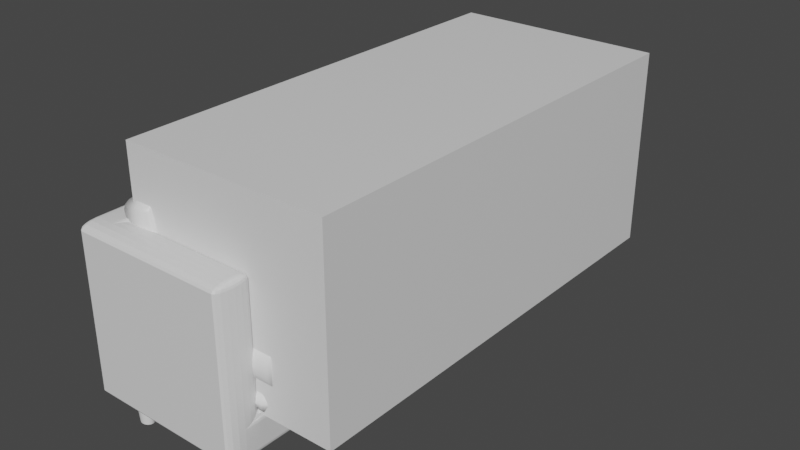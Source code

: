 # Source: sofa.blend  (saved by Blender 2.81.16; exported with 4.5.12 LTS)
import bpy
from mathutils import Matrix  # noqa: F401  (used for matrix-valued properties, if any)

bpy.ops.wm.read_factory_settings(use_empty=True)
scene = bpy.context.scene
scene.name = 'Scene'

# ---- collections
col_collection = bpy.data.collections.new('Collection'); scene.collection.children.link(col_collection)

# ---- materials (node trees are filled in below, after node groups)
mat_material = bpy.data.materials.new('Material')
mat_material.alpha_threshold = 0.0
mat_material.use_transparent_shadow = False
mat_material.line_color = (0.0, 0.0, 0.0, 1.0)
mat_material_001 = bpy.data.materials.new('Material.001')
mat_material_001.alpha_threshold = 0.0
mat_material_001.use_transparent_shadow = False
mat_material_001.line_color = (0.0, 0.0, 0.0, 1.0)
mat_material_002 = bpy.data.materials.new('Material.002')
mat_material_002.alpha_threshold = 0.0
mat_material_002.use_transparent_shadow = False
mat_material_002.line_color = (0.0, 0.0, 0.0, 1.0)
mat_material_003 = bpy.data.materials.new('Material.003')
mat_material_003.alpha_threshold = 0.0
mat_material_003.use_transparent_shadow = False
mat_material_003.line_color = (0.0, 0.0, 0.0, 1.0)
mat_material_004 = bpy.data.materials.new('Material.004')
mat_material_004.alpha_threshold = 0.0
mat_material_004.use_transparent_shadow = False
mat_material_004.line_color = (0.0, 0.0, 0.0, 1.0)

# ---- material node trees
mat_material.use_nodes = True; mat_material.node_tree.nodes.clear()
_N = mat_material.node_tree.nodes; _L = mat_material.node_tree.links
n0 = _N.new('ShaderNodeOutputMaterial'); n0.name = 'Material Output'; n0.location = (300, 300)
n1 = _N.new('ShaderNodeBsdfPrincipled'); n1.name = 'Principled BSDF'; n1.location = (10, 300)
n1.distribution = 'GGX'
n1.subsurface_method = 'BURLEY'
n1.inputs[2].default_value = 0.4
n1.inputs[3].default_value = 1.45
n1.inputs[27].default_value = (0.0, 0.0, 0.0, 1.0)
n1.inputs[28].default_value = 1.0
_L.new(n1.outputs[0], n0.inputs[0])
n0.is_active_output = True
mat_material_001.use_nodes = True; mat_material_001.node_tree.nodes.clear()
_N = mat_material_001.node_tree.nodes; _L = mat_material_001.node_tree.links
n0 = _N.new('ShaderNodeOutputMaterial'); n0.name = 'Material Output'; n0.location = (300, 300)
n1 = _N.new('ShaderNodeBsdfPrincipled'); n1.name = 'Principled BSDF'; n1.location = (10, 300)
n1.distribution = 'GGX'
n1.subsurface_method = 'BURLEY'
n1.inputs[2].default_value = 0.4
n1.inputs[3].default_value = 1.45
n1.inputs[27].default_value = (0.0, 0.0, 0.0, 1.0)
n1.inputs[28].default_value = 1.0
_L.new(n1.outputs[0], n0.inputs[0])
n0.is_active_output = True
mat_material_002.use_nodes = True; mat_material_002.node_tree.nodes.clear()
_N = mat_material_002.node_tree.nodes; _L = mat_material_002.node_tree.links
n0 = _N.new('ShaderNodeOutputMaterial'); n0.name = 'Material Output'; n0.location = (300, 300)
n1 = _N.new('ShaderNodeBsdfPrincipled'); n1.name = 'Principled BSDF'; n1.location = (10, 300)
n1.distribution = 'GGX'
n1.subsurface_method = 'BURLEY'
n1.inputs[2].default_value = 0.4
n1.inputs[3].default_value = 1.45
n1.inputs[27].default_value = (0.0, 0.0, 0.0, 1.0)
n1.inputs[28].default_value = 1.0
_L.new(n1.outputs[0], n0.inputs[0])
n0.is_active_output = True
mat_material_003.use_nodes = True; mat_material_003.node_tree.nodes.clear()
_N = mat_material_003.node_tree.nodes; _L = mat_material_003.node_tree.links
n0 = _N.new('ShaderNodeOutputMaterial'); n0.name = 'Material Output'; n0.location = (300, 300)
n1 = _N.new('ShaderNodeBsdfPrincipled'); n1.name = 'Principled BSDF'; n1.location = (10, 300)
n1.distribution = 'GGX'
n1.subsurface_method = 'BURLEY'
n1.inputs[2].default_value = 0.4
n1.inputs[3].default_value = 1.45
n1.inputs[27].default_value = (0.0, 0.0, 0.0, 1.0)
n1.inputs[28].default_value = 1.0
_L.new(n1.outputs[0], n0.inputs[0])
n0.is_active_output = True
mat_material_004.use_nodes = True; mat_material_004.node_tree.nodes.clear()
_N = mat_material_004.node_tree.nodes; _L = mat_material_004.node_tree.links
n0 = _N.new('ShaderNodeOutputMaterial'); n0.name = 'Material Output'; n0.location = (300, 300)
n1 = _N.new('ShaderNodeBsdfPrincipled'); n1.name = 'Principled BSDF'; n1.location = (10, 300)
n1.distribution = 'GGX'
n1.subsurface_method = 'BURLEY'
n1.inputs[2].default_value = 0.4
n1.inputs[3].default_value = 1.45
n1.inputs[27].default_value = (0.0, 0.0, 0.0, 1.0)
n1.inputs[28].default_value = 1.0
_L.new(n1.outputs[0], n0.inputs[0])
n0.is_active_output = True

# ---- world
world_world = bpy.data.worlds.new('World'); scene.world = world_world
world_world.use_nodes = True; world_world.node_tree.nodes.clear()
_N = world_world.node_tree.nodes; _L = world_world.node_tree.links
n0 = _N.new('ShaderNodeOutputWorld'); n0.name = 'World Output'; n0.location = (300, 300)
n1 = _N.new('ShaderNodeBackground'); n1.name = 'Background'; n1.location = (10, 300)
n1.inputs[0].default_value = (0.05088, 0.05088, 0.05088, 1.0)
_L.new(n1.outputs[0], n0.inputs[0])
n0.is_active_output = True
world_world.color = (0.05088, 0.05088, 0.05088)
world_world.use_sun_shadow = False
world_world.sun_shadow_jitter_overblur = 0.0

# ---- meshes
me_cube = bpy.data.meshes.new('Cube')
me_cube.from_pydata([(1.0, 1.0, 1.0), (1.0, 1.0, -1.0), (1.0, -1.0, 1.0), (1.0, -1.0, -1.0), (-1.0, 1.0, 1.0), (-1.0, 1.0, -1.0), (-1.0, -1.0, 1.0), (-1.0, -1.0, -1.0)], [], [(0, 4, 6, 2), (3, 2, 6, 7), (7, 6, 4, 5), (5, 1, 3, 7), (1, 0, 2, 3), (5, 4, 0, 1)])
_uv = me_cube.uv_layers.new(name='UVMap')
_uv.uv.foreach_set('vector', [0.3333, 0.6667, 0.3333, 1.0, 4.967e-08, 1.0, 0.0, 0.6667, 0.3333, 0.6667, 0.3333, 0.3333, 0.6667, 0.3333, 0.6667, 0.6667, 0.6667, 0.3333, 0.3333, 0.3333, 0.3333, 3.974e-08, 0.6667, 0.0, 1.0, 0.3333, 0.6667, 0.3333, 0.6667, 2.98e-08, 1.0, 0.0, 0.3333, 0.3333, 1.291e-07, 0.3333, 0.0, 8.941e-08, 0.3333, 0.0, 0.3333, 0.6667, 3.974e-08, 0.6667, 0.0, 0.3333, 0.3333, 0.3333])
me_cube.materials.append(mat_material)
me_cube.use_remesh_preserve_volume = False
me_cube.use_remesh_preserve_attributes = False
me_cube.use_mirror_vertex_groups = False
me_cube.update()
me_cube_001 = bpy.data.meshes.new('Cube.001')
me_cube_001.from_pydata([(1.0, 1.0, 1.0), (1.0, 1.0, -1.0), (1.0, -1.0, 1.0), (1.0, -1.0, -1.0), (-1.0, 1.0, 1.0), (-1.0, 1.0, -1.0), (-1.0, -1.0, 1.0), (-1.0, -1.0, -1.0)], [], [(0, 4, 6, 2), (3, 2, 6, 7), (7, 6, 4, 5), (5, 1, 3, 7), (1, 0, 2, 3), (5, 4, 0, 1)])
_uv = me_cube_001.uv_layers.new(name='UVMap')
_uv.uv.foreach_set('vector', [0.625, 0.5, 0.875, 0.5, 0.875, 0.75, 0.625, 0.75, 0.375, 0.75, 0.625, 0.75, 0.625, 1.0, 0.375, 1.0, 0.375, 0.0, 0.625, 0.0, 0.625, 0.25, 0.375, 0.25, 0.125, 0.5, 0.375, 0.5, 0.375, 0.75, 0.125, 0.75, 0.375, 0.5, 0.625, 0.5, 0.625, 0.75, 0.375, 0.75, 0.375, 0.25, 0.625, 0.25, 0.625, 0.5, 0.375, 0.5])
me_cube_001.materials.append(mat_material_001)
me_cube_001.use_remesh_preserve_volume = False
me_cube_001.use_remesh_preserve_attributes = False
me_cube_001.use_mirror_vertex_groups = False
me_cube_001.update()
me_cube_002 = bpy.data.meshes.new('Cube.002')
me_cube_002.from_pydata([(1.0, 1.0, 1.0), (1.0, 1.0, -1.0), (1.0, -1.0, 1.0), (1.0, -1.0, -1.0), (-1.0, 1.0, 1.0), (-1.0, 1.0, -1.0), (-1.0, -1.0, 1.0), (-1.0, -1.0, -1.0), (1.026, 1.026, 0.0), (-1.026, -1.026, 0.0), (1.026, -1.026, 0.0), (-1.026, 1.026, 0.0)], [], [(0, 4, 6, 2), (10, 2, 6, 9), (9, 6, 4, 11), (5, 1, 3, 7), (8, 0, 2, 10), (11, 4, 0, 8), (5, 11, 8, 1), (1, 8, 10, 3), (7, 9, 11, 5), (3, 10, 9, 7)])
me_cube_002.polygons.foreach_set('use_smooth', [True] * 10)
_uv = me_cube_002.uv_layers.new(name='UVMap')
_uv.uv.foreach_set('vector', [0.625, 0.5, 0.875, 0.5, 0.875, 0.75, 0.625, 0.75, 0.5, 0.75, 0.625, 0.75, 0.625, 1.0, 0.5, 1.0, 0.5, 0.0, 0.625, 0.0, 0.625, 0.25, 0.5, 0.25, 0.125, 0.5, 0.375, 0.5, 0.375, 0.75, 0.125, 0.75, 0.5, 0.5, 0.625, 0.5, 0.625, 0.75, 0.5, 0.75, 0.5, 0.25, 0.625, 0.25, 0.625, 0.5, 0.5, 0.5, 0.375, 0.25, 0.5, 0.25, 0.5, 0.5, 0.375, 0.5, 0.375, 0.5, 0.5, 0.5, 0.5, 0.75, 0.375, 0.75, 0.375, 0.0, 0.5, 0.0, 0.5, 0.25, 0.375, 0.25, 0.375, 0.75, 0.5, 0.75, 0.5, 1.0, 0.375, 1.0])
me_cube_002.materials.append(mat_material_002)
me_cube_002.use_remesh_preserve_volume = False
me_cube_002.use_remesh_preserve_attributes = False
me_cube_002.use_mirror_vertex_groups = False
me_cube_002.update()
me_cylinder = bpy.data.meshes.new('Cylinder')
me_cylinder.from_pydata([(0.0, 1.0, -1.0), (0.0, 1.0, 1.0), (0.1951, 0.9808, -1.0), (0.1951, 0.9808, 1.0), (0.3827, 0.9239, -1.0), (0.3827, 0.9239, 1.0), (0.5556, 0.8315, -1.0), (0.5556, 0.8315, 1.0), (0.7071, 0.7071, -1.0), (0.7071, 0.7071, 1.0), (0.8315, 0.5556, -1.0), (0.8315, 0.5556, 1.0), (0.9239, 0.3827, -1.0), (0.9239, 0.3827, 1.0), (0.9808, 0.1951, -1.0), (0.9808, 0.1951, 1.0), (1.0, 7.55e-08, -1.0), (1.0, 7.55e-08, 1.0), (0.9808, -0.1951, -1.0), (0.9808, -0.1951, 1.0), (0.9239, -0.3827, -1.0), (0.9239, -0.3827, 1.0), (0.8315, -0.5556, -1.0), (0.8315, -0.5556, 1.0), (0.7071, -0.7071, -1.0), (0.7071, -0.7071, 1.0), (0.5556, -0.8315, -1.0), (0.5556, -0.8315, 1.0), (0.3827, -0.9239, -1.0), (0.3827, -0.9239, 1.0), (0.1951, -0.9808, -1.0), (0.1951, -0.9808, 1.0), (-3.258e-07, -1.0, -1.0), (-3.258e-07, -1.0, 1.0), (-0.1951, -0.9808, -1.0), (-0.1951, -0.9808, 1.0), (-0.3827, -0.9239, -1.0), (-0.3827, -0.9239, 1.0), (-0.5556, -0.8315, -1.0), (-0.5556, -0.8315, 1.0), (-0.7071, -0.7071, -1.0), (-0.7071, -0.7071, 1.0), (-0.8315, -0.5556, -1.0), (-0.8315, -0.5556, 1.0), (-0.9239, -0.3827, -1.0), (-0.9239, -0.3827, 1.0), (-0.9808, -0.1951, -1.0), (-0.9808, -0.1951, 1.0), (-1.0, 9.656e-07, -1.0), (-1.0, 9.656e-07, 1.0), (-0.9808, 0.1951, -1.0), (-0.9808, 0.1951, 1.0), (-0.9239, 0.3827, -1.0), (-0.9239, 0.3827, 1.0), (-0.8315, 0.5556, -1.0), (-0.8315, 0.5556, 1.0), (-0.7071, 0.7071, -1.0), (-0.7071, 0.7071, 1.0), (-0.5556, 0.8315, -1.0), (-0.5556, 0.8315, 1.0), (-0.3827, 0.9239, -1.0), (-0.3827, 0.9239, 1.0), (-0.1951, 0.9808, -1.0), (-0.1951, 0.9808, 1.0)], [], [(0, 1, 3, 2), (2, 3, 5, 4), (4, 5, 7, 6), (6, 7, 9, 8), (8, 9, 11, 10), (10, 11, 13, 12), (12, 13, 15, 14), (14, 15, 17, 16), (16, 17, 19, 18), (18, 19, 21, 20), (20, 21, 23, 22), (22, 23, 25, 24), (24, 25, 27, 26), (26, 27, 29, 28), (28, 29, 31, 30), (30, 31, 33, 32), (32, 33, 35, 34), (34, 35, 37, 36), (36, 37, 39, 38), (38, 39, 41, 40), (40, 41, 43, 42), (42, 43, 45, 44), (44, 45, 47, 46), (46, 47, 49, 48), (48, 49, 51, 50), (50, 51, 53, 52), (52, 53, 55, 54), (54, 55, 57, 56), (56, 57, 59, 58), (58, 59, 61, 60), (3, 1, 63, 61, 59, 57, 55, 53, 51, 49, 47, 45, 43, 41, 39, 37, 35, 33, 31, 29, 27, 25, 23, 21, 19, 17, 15, 13, 11, 9, 7, 5), (60, 61, 63, 62), (62, 63, 1, 0), (0, 2, 4, 6, 8, 10, 12, 14, 16, 18, 20, 22, 24, 26, 28, 30, 32, 34, 36, 38, 40, 42, 44, 46, 48, 50, 52, 54, 56, 58, 60, 62)])
me_cylinder.polygons.foreach_set('use_smooth', [True] * 34)
_uv = me_cylinder.uv_layers.new(name='UVMap')
_uv.uv.foreach_set('vector', [1.0, 0.5, 1.0, 1.0, 0.9688, 1.0, 0.9688, 0.5, 0.9688, 0.5, 0.9688, 1.0, 0.9375, 1.0, 0.9375, 0.5, 0.9375, 0.5, 0.9375, 1.0, 0.9062, 1.0, 0.9062, 0.5, 0.9062, 0.5, 0.9062, 1.0, 0.875, 1.0, 0.875, 0.5, 0.875, 0.5, 0.875, 1.0, 0.8438, 1.0, 0.8438, 0.5, 0.8438, 0.5, 0.8438, 1.0, 0.8125, 1.0, 0.8125, 0.5, 0.8125, 0.5, 0.8125, 1.0, 0.7812, 1.0, 0.7812, 0.5, 0.7812, 0.5, 0.7812, 1.0, 0.75, 1.0, 0.75, 0.5, 0.75, 0.5, 0.75, 1.0, 0.7188, 1.0, 0.7188, 0.5, 0.7188, 0.5, 0.7188, 1.0, 0.6875, 1.0, 0.6875, 0.5, 0.6875, 0.5, 0.6875, 1.0, 0.6562, 1.0, 0.6562, 0.5, 0.6562, 0.5, 0.6562, 1.0, 0.625, 1.0, 0.625, 0.5, 0.625, 0.5, 0.625, 1.0, 0.5938, 1.0, 0.5938, 0.5, 0.5938, 0.5, 0.5938, 1.0, 0.5625, 1.0, 0.5625, 0.5, 0.5625, 0.5, 0.5625, 1.0, 0.5312, 1.0, 0.5312, 0.5, 0.5312, 0.5, 0.5312, 1.0, 0.5, 1.0, 0.5, 0.5, 0.5, 0.5, 0.5, 1.0, 0.4688, 1.0, 0.4688, 0.5, 0.4688, 0.5, 0.4688, 1.0, 0.4375, 1.0, 0.4375, 0.5, 0.4375, 0.5, 0.4375, 1.0, 0.4062, 1.0, 0.4062, 0.5, 0.4062, 0.5, 0.4062, 1.0, 0.375, 1.0, 0.375, 0.5, 0.375, 0.5, 0.375, 1.0, 0.3438, 1.0, 0.3438, 0.5, 0.3438, 0.5, 0.3438, 1.0, 0.3125, 1.0, 0.3125, 0.5, 0.3125, 0.5, 0.3125, 1.0, 0.2812, 1.0, 0.2812, 0.5, 0.2812, 0.5, 0.2812, 1.0, 0.25, 1.0, 0.25, 0.5, 0.25, 0.5, 0.25, 1.0, 0.2188, 1.0, 0.2188, 0.5, 0.2188, 0.5, 0.2188, 1.0, 0.1875, 1.0, 0.1875, 0.5, 0.1875, 0.5, 0.1875, 1.0, 0.1562, 1.0, 0.1562, 0.5, 0.1562, 0.5, 0.1562, 1.0, 0.125, 1.0, 0.125, 0.5, 0.125, 0.5, 0.125, 1.0, 0.09375, 1.0, 0.09375, 0.5, 0.09375, 0.5, 0.09375, 1.0, 0.0625, 1.0, 0.0625, 0.5, 0.2968, 0.4854, 0.25, 0.49, 0.2032, 0.4854, 0.1582, 0.4717, 0.1167, 0.4496, 0.08029, 0.4197, 0.05045, 0.3833, 0.02827, 0.3418, 0.01461, 0.2968, 0.01, 0.25, 0.01461, 0.2032, 0.02827, 0.1582, 0.05045, 0.1167, 0.08029, 0.08029, 0.1167, 0.05045, 0.1582, 0.02827, 0.2032, 0.01461, 0.25, 0.01, 0.2968, 0.01461, 0.3418, 0.02827, 0.3833, 0.05045, 0.4197, 0.08029, 0.4496, 0.1167, 0.4717, 0.1582, 0.4854, 0.2032, 0.49, 0.25, 0.4854, 0.2968, 0.4717, 0.3418, 0.4496, 0.3833, 0.4197, 0.4197, 0.3833, 0.4496, 0.3418, 0.4717, 0.0625, 0.5, 0.0625, 1.0, 0.03125, 1.0, 0.03125, 0.5, 0.03125, 0.5, 0.03125, 1.0, 0.0, 1.0, 0.0, 0.5, 0.75, 0.49, 0.7968, 0.4854, 0.8418, 0.4717, 0.8833, 0.4496, 0.9197, 0.4197, 0.9496, 0.3833, 0.9717, 0.3418, 0.9854, 0.2968, 0.99, 0.25, 0.9854, 0.2032, 0.9717, 0.1582, 0.9496, 0.1167, 0.9197, 0.08029, 0.8833, 0.05045, 0.8418, 0.02827, 0.7968, 0.01461, 0.75, 0.01, 0.7032, 0.01461, 0.6582, 0.02827, 0.6167, 0.05045, 0.5803, 0.08029, 0.5504, 0.1167, 0.5283, 0.1582, 0.5146, 0.2032, 0.51, 0.25, 0.5146, 0.2968, 0.5283, 0.3418, 0.5504, 0.3833, 0.5803, 0.4197, 0.6167, 0.4496, 0.6582, 0.4717, 0.7032, 0.4854])
me_cylinder.use_remesh_fix_poles = True
me_cylinder.use_remesh_preserve_attributes = False
me_cylinder.use_mirror_vertex_groups = False
me_cylinder.update()
me_cylinder_001 = bpy.data.meshes.new('Cylinder.001')
me_cylinder_001.from_pydata([(-7.602e-14, 0.6687, -1.0), (-1.137e-13, 1.0, 1.0), (0.1305, 0.6559, -1.0), (0.1951, 0.9808, 1.0), (0.2559, 0.6178, -1.0), (0.3827, 0.9239, 1.0), (0.3715, 0.556, -1.0), (0.5556, 0.8315, 1.0), (0.4728, 0.4728, -1.0), (0.7071, 0.7071, 1.0), (0.556, 0.3715, -1.0), (0.8315, 0.5556, 1.0), (0.6178, 0.2559, -1.0), (0.9239, 0.3827, 1.0), (0.6559, 0.1305, -1.0), (0.9808, 0.1951, 1.0), (0.6687, -5.814e-07, -1.0), (1.0, 7.55e-08, 1.0), (0.6559, -0.1305, -1.0), (0.9808, -0.1951, 1.0), (0.6178, -0.2559, -1.0), (0.9239, -0.3827, 1.0), (0.556, -0.3715, -1.0), (0.8315, -0.5556, 1.0), (0.4728, -0.4728, -1.0), (0.7071, -0.7071, 1.0), (0.3715, -0.556, -1.0), (0.5556, -0.8315, 1.0), (0.2559, -0.6178, -1.0), (0.3827, -0.9239, 1.0), (0.1305, -0.6559, -1.0), (0.1951, -0.9808, 1.0), (-2.179e-07, -0.6687, -1.0), (-3.258e-07, -1.0, 1.0), (-0.1305, -0.6559, -1.0), (-0.1951, -0.9808, 1.0), (-0.2559, -0.6178, -1.0), (-0.3827, -0.9239, 1.0), (-0.3715, -0.556, -1.0), (-0.5556, -0.8315, 1.0), (-0.4728, -0.4728, -1.0), (-0.7071, -0.7071, 1.0), (-0.556, -0.3715, -1.0), (-0.8315, -0.5556, 1.0), (-0.6178, -0.2559, -1.0), (-0.9239, -0.3827, 1.0), (-0.6559, -0.1305, -1.0), (-0.9808, -0.1951, 1.0), (-0.6687, 1.38e-08, -1.0), (-1.0, 9.656e-07, 1.0), (-0.6559, 0.1305, -1.0), (-0.9808, 0.1951, 1.0), (-0.6178, 0.2559, -1.0), (-0.9239, 0.3827, 1.0), (-0.556, 0.3715, -1.0), (-0.8315, 0.5556, 1.0), (-0.4728, 0.4728, -1.0), (-0.7071, 0.7071, 1.0), (-0.3715, 0.556, -1.0), (-0.5556, 0.8315, 1.0), (-0.2559, 0.6178, -1.0), (-0.3827, 0.9239, 1.0), (-0.1305, 0.6559, -1.0), (-0.1951, 0.9808, 1.0)], [], [(0, 1, 3, 2), (2, 3, 5, 4), (4, 5, 7, 6), (6, 7, 9, 8), (8, 9, 11, 10), (10, 11, 13, 12), (12, 13, 15, 14), (14, 15, 17, 16), (16, 17, 19, 18), (18, 19, 21, 20), (20, 21, 23, 22), (22, 23, 25, 24), (24, 25, 27, 26), (26, 27, 29, 28), (28, 29, 31, 30), (30, 31, 33, 32), (32, 33, 35, 34), (34, 35, 37, 36), (36, 37, 39, 38), (38, 39, 41, 40), (40, 41, 43, 42), (42, 43, 45, 44), (44, 45, 47, 46), (46, 47, 49, 48), (48, 49, 51, 50), (50, 51, 53, 52), (52, 53, 55, 54), (54, 55, 57, 56), (56, 57, 59, 58), (58, 59, 61, 60), (3, 1, 63, 61, 59, 57, 55, 53, 51, 49, 47, 45, 43, 41, 39, 37, 35, 33, 31, 29, 27, 25, 23, 21, 19, 17, 15, 13, 11, 9, 7, 5), (60, 61, 63, 62), (62, 63, 1, 0), (0, 2, 4, 6, 8, 10, 12, 14, 16, 18, 20, 22, 24, 26, 28, 30, 32, 34, 36, 38, 40, 42, 44, 46, 48, 50, 52, 54, 56, 58, 60, 62)])
_uv = me_cylinder_001.uv_layers.new(name='UVMap')
_uv.uv.foreach_set('vector', [1.0, 0.5, 1.0, 1.0, 0.9688, 1.0, 0.9688, 0.5, 0.9688, 0.5, 0.9688, 1.0, 0.9375, 1.0, 0.9375, 0.5, 0.9375, 0.5, 0.9375, 1.0, 0.9062, 1.0, 0.9062, 0.5, 0.9062, 0.5, 0.9062, 1.0, 0.875, 1.0, 0.875, 0.5, 0.875, 0.5, 0.875, 1.0, 0.8438, 1.0, 0.8438, 0.5, 0.8438, 0.5, 0.8438, 1.0, 0.8125, 1.0, 0.8125, 0.5, 0.8125, 0.5, 0.8125, 1.0, 0.7812, 1.0, 0.7812, 0.5, 0.7812, 0.5, 0.7812, 1.0, 0.75, 1.0, 0.75, 0.5, 0.75, 0.5, 0.75, 1.0, 0.7188, 1.0, 0.7188, 0.5, 0.7188, 0.5, 0.7188, 1.0, 0.6875, 1.0, 0.6875, 0.5, 0.6875, 0.5, 0.6875, 1.0, 0.6562, 1.0, 0.6562, 0.5, 0.6562, 0.5, 0.6562, 1.0, 0.625, 1.0, 0.625, 0.5, 0.625, 0.5, 0.625, 1.0, 0.5938, 1.0, 0.5938, 0.5, 0.5938, 0.5, 0.5938, 1.0, 0.5625, 1.0, 0.5625, 0.5, 0.5625, 0.5, 0.5625, 1.0, 0.5312, 1.0, 0.5312, 0.5, 0.5312, 0.5, 0.5312, 1.0, 0.5, 1.0, 0.5, 0.5, 0.5, 0.5, 0.5, 1.0, 0.4688, 1.0, 0.4688, 0.5, 0.4688, 0.5, 0.4688, 1.0, 0.4375, 1.0, 0.4375, 0.5, 0.4375, 0.5, 0.4375, 1.0, 0.4062, 1.0, 0.4062, 0.5, 0.4062, 0.5, 0.4062, 1.0, 0.375, 1.0, 0.375, 0.5, 0.375, 0.5, 0.375, 1.0, 0.3438, 1.0, 0.3438, 0.5, 0.3438, 0.5, 0.3438, 1.0, 0.3125, 1.0, 0.3125, 0.5, 0.3125, 0.5, 0.3125, 1.0, 0.2812, 1.0, 0.2812, 0.5, 0.2812, 0.5, 0.2812, 1.0, 0.25, 1.0, 0.25, 0.5, 0.25, 0.5, 0.25, 1.0, 0.2188, 1.0, 0.2188, 0.5, 0.2188, 0.5, 0.2188, 1.0, 0.1875, 1.0, 0.1875, 0.5, 0.1875, 0.5, 0.1875, 1.0, 0.1562, 1.0, 0.1562, 0.5, 0.1562, 0.5, 0.1562, 1.0, 0.125, 1.0, 0.125, 0.5, 0.125, 0.5, 0.125, 1.0, 0.09375, 1.0, 0.09375, 0.5, 0.09375, 0.5, 0.09375, 1.0, 0.0625, 1.0, 0.0625, 0.5, 0.2968, 0.4854, 0.25, 0.49, 0.2032, 0.4854, 0.1582, 0.4717, 0.1167, 0.4496, 0.08029, 0.4197, 0.05045, 0.3833, 0.02827, 0.3418, 0.01461, 0.2968, 0.01, 0.25, 0.01461, 0.2032, 0.02827, 0.1582, 0.05045, 0.1167, 0.08029, 0.08029, 0.1167, 0.05045, 0.1582, 0.02827, 0.2032, 0.01461, 0.25, 0.01, 0.2968, 0.01461, 0.3418, 0.02827, 0.3833, 0.05045, 0.4197, 0.08029, 0.4496, 0.1167, 0.4717, 0.1582, 0.4854, 0.2032, 0.49, 0.25, 0.4854, 0.2968, 0.4717, 0.3418, 0.4496, 0.3833, 0.4197, 0.4197, 0.3833, 0.4496, 0.3418, 0.4717, 0.0625, 0.5, 0.0625, 1.0, 0.03125, 1.0, 0.03125, 0.5, 0.03125, 0.5, 0.03125, 1.0, 0.0, 1.0, 0.0, 0.5, 0.75, 0.49, 0.7968, 0.4854, 0.8418, 0.4717, 0.8833, 0.4496, 0.9197, 0.4197, 0.9496, 0.3833, 0.9717, 0.3418, 0.9854, 0.2968, 0.99, 0.25, 0.9854, 0.2032, 0.9717, 0.1582, 0.9496, 0.1167, 0.9197, 0.08029, 0.8833, 0.05045, 0.8418, 0.02827, 0.7968, 0.01461, 0.75, 0.01, 0.7032, 0.01461, 0.6582, 0.02827, 0.6167, 0.05045, 0.5803, 0.08029, 0.5504, 0.1167, 0.5283, 0.1582, 0.5146, 0.2032, 0.51, 0.25, 0.5146, 0.2968, 0.5283, 0.3418, 0.5504, 0.3833, 0.5803, 0.4197, 0.6167, 0.4496, 0.6582, 0.4717, 0.7032, 0.4854])
me_cylinder_001.use_remesh_fix_poles = True
me_cylinder_001.use_remesh_preserve_attributes = False
me_cylinder_001.use_mirror_vertex_groups = False
me_cylinder_001.update()
me_cylinder_002 = bpy.data.meshes.new('Cylinder.002')
me_cylinder_002.from_pydata([(-7.602e-14, 0.6687, -1.0), (-1.137e-13, 1.0, 1.0), (0.1305, 0.6559, -1.0), (0.1951, 0.9808, 1.0), (0.2559, 0.6178, -1.0), (0.3827, 0.9239, 1.0), (0.3715, 0.556, -1.0), (0.5556, 0.8315, 1.0), (0.4728, 0.4728, -1.0), (0.7071, 0.7071, 1.0), (0.556, 0.3715, -1.0), (0.8315, 0.5556, 1.0), (0.6178, 0.2559, -1.0), (0.9239, 0.3827, 1.0), (0.6559, 0.1305, -1.0), (0.9808, 0.1951, 1.0), (0.6687, -5.814e-07, -1.0), (1.0, 7.55e-08, 1.0), (0.6559, -0.1305, -1.0), (0.9808, -0.1951, 1.0), (0.6178, -0.2559, -1.0), (0.9239, -0.3827, 1.0), (0.556, -0.3715, -1.0), (0.8315, -0.5556, 1.0), (0.4728, -0.4728, -1.0), (0.7071, -0.7071, 1.0), (0.3715, -0.556, -1.0), (0.5556, -0.8315, 1.0), (0.2559, -0.6178, -1.0), (0.3827, -0.9239, 1.0), (0.1305, -0.6559, -1.0), (0.1951, -0.9808, 1.0), (-2.179e-07, -0.6687, -1.0), (-3.258e-07, -1.0, 1.0), (-0.1305, -0.6559, -1.0), (-0.1951, -0.9808, 1.0), (-0.2559, -0.6178, -1.0), (-0.3827, -0.9239, 1.0), (-0.3715, -0.556, -1.0), (-0.5556, -0.8315, 1.0), (-0.4728, -0.4728, -1.0), (-0.7071, -0.7071, 1.0), (-0.556, -0.3715, -1.0), (-0.8315, -0.5556, 1.0), (-0.6178, -0.2559, -1.0), (-0.9239, -0.3827, 1.0), (-0.6559, -0.1305, -1.0), (-0.9808, -0.1951, 1.0), (-0.6687, 1.38e-08, -1.0), (-1.0, 9.656e-07, 1.0), (-0.6559, 0.1305, -1.0), (-0.9808, 0.1951, 1.0), (-0.6178, 0.2559, -1.0), (-0.9239, 0.3827, 1.0), (-0.556, 0.3715, -1.0), (-0.8315, 0.5556, 1.0), (-0.4728, 0.4728, -1.0), (-0.7071, 0.7071, 1.0), (-0.3715, 0.556, -1.0), (-0.5556, 0.8315, 1.0), (-0.2559, 0.6178, -1.0), (-0.3827, 0.9239, 1.0), (-0.1305, 0.6559, -1.0), (-0.1951, 0.9808, 1.0)], [], [(0, 1, 3, 2), (2, 3, 5, 4), (4, 5, 7, 6), (6, 7, 9, 8), (8, 9, 11, 10), (10, 11, 13, 12), (12, 13, 15, 14), (14, 15, 17, 16), (16, 17, 19, 18), (18, 19, 21, 20), (20, 21, 23, 22), (22, 23, 25, 24), (24, 25, 27, 26), (26, 27, 29, 28), (28, 29, 31, 30), (30, 31, 33, 32), (32, 33, 35, 34), (34, 35, 37, 36), (36, 37, 39, 38), (38, 39, 41, 40), (40, 41, 43, 42), (42, 43, 45, 44), (44, 45, 47, 46), (46, 47, 49, 48), (48, 49, 51, 50), (50, 51, 53, 52), (52, 53, 55, 54), (54, 55, 57, 56), (56, 57, 59, 58), (58, 59, 61, 60), (3, 1, 63, 61, 59, 57, 55, 53, 51, 49, 47, 45, 43, 41, 39, 37, 35, 33, 31, 29, 27, 25, 23, 21, 19, 17, 15, 13, 11, 9, 7, 5), (60, 61, 63, 62), (62, 63, 1, 0), (0, 2, 4, 6, 8, 10, 12, 14, 16, 18, 20, 22, 24, 26, 28, 30, 32, 34, 36, 38, 40, 42, 44, 46, 48, 50, 52, 54, 56, 58, 60, 62)])
_uv = me_cylinder_002.uv_layers.new(name='UVMap')
_uv.uv.foreach_set('vector', [1.0, 0.5, 1.0, 1.0, 0.9688, 1.0, 0.9688, 0.5, 0.9688, 0.5, 0.9688, 1.0, 0.9375, 1.0, 0.9375, 0.5, 0.9375, 0.5, 0.9375, 1.0, 0.9062, 1.0, 0.9062, 0.5, 0.9062, 0.5, 0.9062, 1.0, 0.875, 1.0, 0.875, 0.5, 0.875, 0.5, 0.875, 1.0, 0.8438, 1.0, 0.8438, 0.5, 0.8438, 0.5, 0.8438, 1.0, 0.8125, 1.0, 0.8125, 0.5, 0.8125, 0.5, 0.8125, 1.0, 0.7812, 1.0, 0.7812, 0.5, 0.7812, 0.5, 0.7812, 1.0, 0.75, 1.0, 0.75, 0.5, 0.75, 0.5, 0.75, 1.0, 0.7188, 1.0, 0.7188, 0.5, 0.7188, 0.5, 0.7188, 1.0, 0.6875, 1.0, 0.6875, 0.5, 0.6875, 0.5, 0.6875, 1.0, 0.6562, 1.0, 0.6562, 0.5, 0.6562, 0.5, 0.6562, 1.0, 0.625, 1.0, 0.625, 0.5, 0.625, 0.5, 0.625, 1.0, 0.5938, 1.0, 0.5938, 0.5, 0.5938, 0.5, 0.5938, 1.0, 0.5625, 1.0, 0.5625, 0.5, 0.5625, 0.5, 0.5625, 1.0, 0.5312, 1.0, 0.5312, 0.5, 0.5312, 0.5, 0.5312, 1.0, 0.5, 1.0, 0.5, 0.5, 0.5, 0.5, 0.5, 1.0, 0.4688, 1.0, 0.4688, 0.5, 0.4688, 0.5, 0.4688, 1.0, 0.4375, 1.0, 0.4375, 0.5, 0.4375, 0.5, 0.4375, 1.0, 0.4062, 1.0, 0.4062, 0.5, 0.4062, 0.5, 0.4062, 1.0, 0.375, 1.0, 0.375, 0.5, 0.375, 0.5, 0.375, 1.0, 0.3438, 1.0, 0.3438, 0.5, 0.3438, 0.5, 0.3438, 1.0, 0.3125, 1.0, 0.3125, 0.5, 0.3125, 0.5, 0.3125, 1.0, 0.2812, 1.0, 0.2812, 0.5, 0.2812, 0.5, 0.2812, 1.0, 0.25, 1.0, 0.25, 0.5, 0.25, 0.5, 0.25, 1.0, 0.2188, 1.0, 0.2188, 0.5, 0.2188, 0.5, 0.2188, 1.0, 0.1875, 1.0, 0.1875, 0.5, 0.1875, 0.5, 0.1875, 1.0, 0.1562, 1.0, 0.1562, 0.5, 0.1562, 0.5, 0.1562, 1.0, 0.125, 1.0, 0.125, 0.5, 0.125, 0.5, 0.125, 1.0, 0.09375, 1.0, 0.09375, 0.5, 0.09375, 0.5, 0.09375, 1.0, 0.0625, 1.0, 0.0625, 0.5, 0.2968, 0.4854, 0.25, 0.49, 0.2032, 0.4854, 0.1582, 0.4717, 0.1167, 0.4496, 0.08029, 0.4197, 0.05045, 0.3833, 0.02827, 0.3418, 0.01461, 0.2968, 0.01, 0.25, 0.01461, 0.2032, 0.02827, 0.1582, 0.05045, 0.1167, 0.08029, 0.08029, 0.1167, 0.05045, 0.1582, 0.02827, 0.2032, 0.01461, 0.25, 0.01, 0.2968, 0.01461, 0.3418, 0.02827, 0.3833, 0.05045, 0.4197, 0.08029, 0.4496, 0.1167, 0.4717, 0.1582, 0.4854, 0.2032, 0.49, 0.25, 0.4854, 0.2968, 0.4717, 0.3418, 0.4496, 0.3833, 0.4197, 0.4197, 0.3833, 0.4496, 0.3418, 0.4717, 0.0625, 0.5, 0.0625, 1.0, 0.03125, 1.0, 0.03125, 0.5, 0.03125, 0.5, 0.03125, 1.0, 0.0, 1.0, 0.0, 0.5, 0.75, 0.49, 0.7968, 0.4854, 0.8418, 0.4717, 0.8833, 0.4496, 0.9197, 0.4197, 0.9496, 0.3833, 0.9717, 0.3418, 0.9854, 0.2968, 0.99, 0.25, 0.9854, 0.2032, 0.9717, 0.1582, 0.9496, 0.1167, 0.9197, 0.08029, 0.8833, 0.05045, 0.8418, 0.02827, 0.7968, 0.01461, 0.75, 0.01, 0.7032, 0.01461, 0.6582, 0.02827, 0.6167, 0.05045, 0.5803, 0.08029, 0.5504, 0.1167, 0.5283, 0.1582, 0.5146, 0.2032, 0.51, 0.25, 0.5146, 0.2968, 0.5283, 0.3418, 0.5504, 0.3833, 0.5803, 0.4197, 0.6167, 0.4496, 0.6582, 0.4717, 0.7032, 0.4854])
me_cylinder_002.use_remesh_fix_poles = True
me_cylinder_002.use_remesh_preserve_attributes = False
me_cylinder_002.use_mirror_vertex_groups = False
me_cylinder_002.update()
me_cylinder_003 = bpy.data.meshes.new('Cylinder.003')
me_cylinder_003.from_pydata([(-7.602e-14, 0.6687, -1.0), (-1.137e-13, 1.0, 1.0), (0.1305, 0.6559, -1.0), (0.1951, 0.9808, 1.0), (0.2559, 0.6178, -1.0), (0.3827, 0.9239, 1.0), (0.3715, 0.556, -1.0), (0.5556, 0.8315, 1.0), (0.4728, 0.4728, -1.0), (0.7071, 0.7071, 1.0), (0.556, 0.3715, -1.0), (0.8315, 0.5556, 1.0), (0.6178, 0.2559, -1.0), (0.9239, 0.3827, 1.0), (0.6559, 0.1305, -1.0), (0.9808, 0.1951, 1.0), (0.6687, -5.814e-07, -1.0), (1.0, 7.55e-08, 1.0), (0.6559, -0.1305, -1.0), (0.9808, -0.1951, 1.0), (0.6178, -0.2559, -1.0), (0.9239, -0.3827, 1.0), (0.556, -0.3715, -1.0), (0.8315, -0.5556, 1.0), (0.4728, -0.4728, -1.0), (0.7071, -0.7071, 1.0), (0.3715, -0.556, -1.0), (0.5556, -0.8315, 1.0), (0.2559, -0.6178, -1.0), (0.3827, -0.9239, 1.0), (0.1305, -0.6559, -1.0), (0.1951, -0.9808, 1.0), (-2.179e-07, -0.6687, -1.0), (-3.258e-07, -1.0, 1.0), (-0.1305, -0.6559, -1.0), (-0.1951, -0.9808, 1.0), (-0.2559, -0.6178, -1.0), (-0.3827, -0.9239, 1.0), (-0.3715, -0.556, -1.0), (-0.5556, -0.8315, 1.0), (-0.4728, -0.4728, -1.0), (-0.7071, -0.7071, 1.0), (-0.556, -0.3715, -1.0), (-0.8315, -0.5556, 1.0), (-0.6178, -0.2559, -1.0), (-0.9239, -0.3827, 1.0), (-0.6559, -0.1305, -1.0), (-0.9808, -0.1951, 1.0), (-0.6687, 1.38e-08, -1.0), (-1.0, 9.656e-07, 1.0), (-0.6559, 0.1305, -1.0), (-0.9808, 0.1951, 1.0), (-0.6178, 0.2559, -1.0), (-0.9239, 0.3827, 1.0), (-0.556, 0.3715, -1.0), (-0.8315, 0.5556, 1.0), (-0.4728, 0.4728, -1.0), (-0.7071, 0.7071, 1.0), (-0.3715, 0.556, -1.0), (-0.5556, 0.8315, 1.0), (-0.2559, 0.6178, -1.0), (-0.3827, 0.9239, 1.0), (-0.1305, 0.6559, -1.0), (-0.1951, 0.9808, 1.0)], [], [(0, 1, 3, 2), (2, 3, 5, 4), (4, 5, 7, 6), (6, 7, 9, 8), (8, 9, 11, 10), (10, 11, 13, 12), (12, 13, 15, 14), (14, 15, 17, 16), (16, 17, 19, 18), (18, 19, 21, 20), (20, 21, 23, 22), (22, 23, 25, 24), (24, 25, 27, 26), (26, 27, 29, 28), (28, 29, 31, 30), (30, 31, 33, 32), (32, 33, 35, 34), (34, 35, 37, 36), (36, 37, 39, 38), (38, 39, 41, 40), (40, 41, 43, 42), (42, 43, 45, 44), (44, 45, 47, 46), (46, 47, 49, 48), (48, 49, 51, 50), (50, 51, 53, 52), (52, 53, 55, 54), (54, 55, 57, 56), (56, 57, 59, 58), (58, 59, 61, 60), (3, 1, 63, 61, 59, 57, 55, 53, 51, 49, 47, 45, 43, 41, 39, 37, 35, 33, 31, 29, 27, 25, 23, 21, 19, 17, 15, 13, 11, 9, 7, 5), (60, 61, 63, 62), (62, 63, 1, 0), (0, 2, 4, 6, 8, 10, 12, 14, 16, 18, 20, 22, 24, 26, 28, 30, 32, 34, 36, 38, 40, 42, 44, 46, 48, 50, 52, 54, 56, 58, 60, 62)])
_uv = me_cylinder_003.uv_layers.new(name='UVMap')
_uv.uv.foreach_set('vector', [1.0, 0.5, 1.0, 1.0, 0.9688, 1.0, 0.9688, 0.5, 0.9688, 0.5, 0.9688, 1.0, 0.9375, 1.0, 0.9375, 0.5, 0.9375, 0.5, 0.9375, 1.0, 0.9062, 1.0, 0.9062, 0.5, 0.9062, 0.5, 0.9062, 1.0, 0.875, 1.0, 0.875, 0.5, 0.875, 0.5, 0.875, 1.0, 0.8438, 1.0, 0.8438, 0.5, 0.8438, 0.5, 0.8438, 1.0, 0.8125, 1.0, 0.8125, 0.5, 0.8125, 0.5, 0.8125, 1.0, 0.7812, 1.0, 0.7812, 0.5, 0.7812, 0.5, 0.7812, 1.0, 0.75, 1.0, 0.75, 0.5, 0.75, 0.5, 0.75, 1.0, 0.7188, 1.0, 0.7188, 0.5, 0.7188, 0.5, 0.7188, 1.0, 0.6875, 1.0, 0.6875, 0.5, 0.6875, 0.5, 0.6875, 1.0, 0.6562, 1.0, 0.6562, 0.5, 0.6562, 0.5, 0.6562, 1.0, 0.625, 1.0, 0.625, 0.5, 0.625, 0.5, 0.625, 1.0, 0.5938, 1.0, 0.5938, 0.5, 0.5938, 0.5, 0.5938, 1.0, 0.5625, 1.0, 0.5625, 0.5, 0.5625, 0.5, 0.5625, 1.0, 0.5312, 1.0, 0.5312, 0.5, 0.5312, 0.5, 0.5312, 1.0, 0.5, 1.0, 0.5, 0.5, 0.5, 0.5, 0.5, 1.0, 0.4688, 1.0, 0.4688, 0.5, 0.4688, 0.5, 0.4688, 1.0, 0.4375, 1.0, 0.4375, 0.5, 0.4375, 0.5, 0.4375, 1.0, 0.4062, 1.0, 0.4062, 0.5, 0.4062, 0.5, 0.4062, 1.0, 0.375, 1.0, 0.375, 0.5, 0.375, 0.5, 0.375, 1.0, 0.3438, 1.0, 0.3438, 0.5, 0.3438, 0.5, 0.3438, 1.0, 0.3125, 1.0, 0.3125, 0.5, 0.3125, 0.5, 0.3125, 1.0, 0.2812, 1.0, 0.2812, 0.5, 0.2812, 0.5, 0.2812, 1.0, 0.25, 1.0, 0.25, 0.5, 0.25, 0.5, 0.25, 1.0, 0.2188, 1.0, 0.2188, 0.5, 0.2188, 0.5, 0.2188, 1.0, 0.1875, 1.0, 0.1875, 0.5, 0.1875, 0.5, 0.1875, 1.0, 0.1562, 1.0, 0.1562, 0.5, 0.1562, 0.5, 0.1562, 1.0, 0.125, 1.0, 0.125, 0.5, 0.125, 0.5, 0.125, 1.0, 0.09375, 1.0, 0.09375, 0.5, 0.09375, 0.5, 0.09375, 1.0, 0.0625, 1.0, 0.0625, 0.5, 0.2968, 0.4854, 0.25, 0.49, 0.2032, 0.4854, 0.1582, 0.4717, 0.1167, 0.4496, 0.08029, 0.4197, 0.05045, 0.3833, 0.02827, 0.3418, 0.01461, 0.2968, 0.01, 0.25, 0.01461, 0.2032, 0.02827, 0.1582, 0.05045, 0.1167, 0.08029, 0.08029, 0.1167, 0.05045, 0.1582, 0.02827, 0.2032, 0.01461, 0.25, 0.01, 0.2968, 0.01461, 0.3418, 0.02827, 0.3833, 0.05045, 0.4197, 0.08029, 0.4496, 0.1167, 0.4717, 0.1582, 0.4854, 0.2032, 0.49, 0.25, 0.4854, 0.2968, 0.4717, 0.3418, 0.4496, 0.3833, 0.4197, 0.4197, 0.3833, 0.4496, 0.3418, 0.4717, 0.0625, 0.5, 0.0625, 1.0, 0.03125, 1.0, 0.03125, 0.5, 0.03125, 0.5, 0.03125, 1.0, 0.0, 1.0, 0.0, 0.5, 0.75, 0.49, 0.7968, 0.4854, 0.8418, 0.4717, 0.8833, 0.4496, 0.9197, 0.4197, 0.9496, 0.3833, 0.9717, 0.3418, 0.9854, 0.2968, 0.99, 0.25, 0.9854, 0.2032, 0.9717, 0.1582, 0.9496, 0.1167, 0.9197, 0.08029, 0.8833, 0.05045, 0.8418, 0.02827, 0.7968, 0.01461, 0.75, 0.01, 0.7032, 0.01461, 0.6582, 0.02827, 0.6167, 0.05045, 0.5803, 0.08029, 0.5504, 0.1167, 0.5283, 0.1582, 0.5146, 0.2032, 0.51, 0.25, 0.5146, 0.2968, 0.5283, 0.3418, 0.5504, 0.3833, 0.5803, 0.4197, 0.6167, 0.4496, 0.6582, 0.4717, 0.7032, 0.4854])
me_cylinder_003.use_remesh_fix_poles = True
me_cylinder_003.use_remesh_preserve_attributes = False
me_cylinder_003.use_mirror_vertex_groups = False
me_cylinder_003.update()
me_cylinder_004 = bpy.data.meshes.new('Cylinder.004')
me_cylinder_004.from_pydata([(-7.602e-14, 0.6687, -1.0), (-1.137e-13, 1.0, 1.0), (0.1305, 0.6559, -1.0), (0.1951, 0.9808, 1.0), (0.2559, 0.6178, -1.0), (0.3827, 0.9239, 1.0), (0.3715, 0.556, -1.0), (0.5556, 0.8315, 1.0), (0.4728, 0.4728, -1.0), (0.7071, 0.7071, 1.0), (0.556, 0.3715, -1.0), (0.8315, 0.5556, 1.0), (0.6178, 0.2559, -1.0), (0.9239, 0.3827, 1.0), (0.6559, 0.1305, -1.0), (0.9808, 0.1951, 1.0), (0.6687, -5.814e-07, -1.0), (1.0, 7.55e-08, 1.0), (0.6559, -0.1305, -1.0), (0.9808, -0.1951, 1.0), (0.6178, -0.2559, -1.0), (0.9239, -0.3827, 1.0), (0.556, -0.3715, -1.0), (0.8315, -0.5556, 1.0), (0.4728, -0.4728, -1.0), (0.7071, -0.7071, 1.0), (0.3715, -0.556, -1.0), (0.5556, -0.8315, 1.0), (0.2559, -0.6178, -1.0), (0.3827, -0.9239, 1.0), (0.1305, -0.6559, -1.0), (0.1951, -0.9808, 1.0), (-2.179e-07, -0.6687, -1.0), (-3.258e-07, -1.0, 1.0), (-0.1305, -0.6559, -1.0), (-0.1951, -0.9808, 1.0), (-0.2559, -0.6178, -1.0), (-0.3827, -0.9239, 1.0), (-0.3715, -0.556, -1.0), (-0.5556, -0.8315, 1.0), (-0.4728, -0.4728, -1.0), (-0.7071, -0.7071, 1.0), (-0.556, -0.3715, -1.0), (-0.8315, -0.5556, 1.0), (-0.6178, -0.2559, -1.0), (-0.9239, -0.3827, 1.0), (-0.6559, -0.1305, -1.0), (-0.9808, -0.1951, 1.0), (-0.6687, 1.38e-08, -1.0), (-1.0, 9.656e-07, 1.0), (-0.6559, 0.1305, -1.0), (-0.9808, 0.1951, 1.0), (-0.6178, 0.2559, -1.0), (-0.9239, 0.3827, 1.0), (-0.556, 0.3715, -1.0), (-0.8315, 0.5556, 1.0), (-0.4728, 0.4728, -1.0), (-0.7071, 0.7071, 1.0), (-0.3715, 0.556, -1.0), (-0.5556, 0.8315, 1.0), (-0.2559, 0.6178, -1.0), (-0.3827, 0.9239, 1.0), (-0.1305, 0.6559, -1.0), (-0.1951, 0.9808, 1.0)], [], [(0, 1, 3, 2), (2, 3, 5, 4), (4, 5, 7, 6), (6, 7, 9, 8), (8, 9, 11, 10), (10, 11, 13, 12), (12, 13, 15, 14), (14, 15, 17, 16), (16, 17, 19, 18), (18, 19, 21, 20), (20, 21, 23, 22), (22, 23, 25, 24), (24, 25, 27, 26), (26, 27, 29, 28), (28, 29, 31, 30), (30, 31, 33, 32), (32, 33, 35, 34), (34, 35, 37, 36), (36, 37, 39, 38), (38, 39, 41, 40), (40, 41, 43, 42), (42, 43, 45, 44), (44, 45, 47, 46), (46, 47, 49, 48), (48, 49, 51, 50), (50, 51, 53, 52), (52, 53, 55, 54), (54, 55, 57, 56), (56, 57, 59, 58), (58, 59, 61, 60), (3, 1, 63, 61, 59, 57, 55, 53, 51, 49, 47, 45, 43, 41, 39, 37, 35, 33, 31, 29, 27, 25, 23, 21, 19, 17, 15, 13, 11, 9, 7, 5), (60, 61, 63, 62), (62, 63, 1, 0), (0, 2, 4, 6, 8, 10, 12, 14, 16, 18, 20, 22, 24, 26, 28, 30, 32, 34, 36, 38, 40, 42, 44, 46, 48, 50, 52, 54, 56, 58, 60, 62)])
_uv = me_cylinder_004.uv_layers.new(name='UVMap')
_uv.uv.foreach_set('vector', [1.0, 0.5, 1.0, 1.0, 0.9688, 1.0, 0.9688, 0.5, 0.9688, 0.5, 0.9688, 1.0, 0.9375, 1.0, 0.9375, 0.5, 0.9375, 0.5, 0.9375, 1.0, 0.9062, 1.0, 0.9062, 0.5, 0.9062, 0.5, 0.9062, 1.0, 0.875, 1.0, 0.875, 0.5, 0.875, 0.5, 0.875, 1.0, 0.8438, 1.0, 0.8438, 0.5, 0.8438, 0.5, 0.8438, 1.0, 0.8125, 1.0, 0.8125, 0.5, 0.8125, 0.5, 0.8125, 1.0, 0.7812, 1.0, 0.7812, 0.5, 0.7812, 0.5, 0.7812, 1.0, 0.75, 1.0, 0.75, 0.5, 0.75, 0.5, 0.75, 1.0, 0.7188, 1.0, 0.7188, 0.5, 0.7188, 0.5, 0.7188, 1.0, 0.6875, 1.0, 0.6875, 0.5, 0.6875, 0.5, 0.6875, 1.0, 0.6562, 1.0, 0.6562, 0.5, 0.6562, 0.5, 0.6562, 1.0, 0.625, 1.0, 0.625, 0.5, 0.625, 0.5, 0.625, 1.0, 0.5938, 1.0, 0.5938, 0.5, 0.5938, 0.5, 0.5938, 1.0, 0.5625, 1.0, 0.5625, 0.5, 0.5625, 0.5, 0.5625, 1.0, 0.5312, 1.0, 0.5312, 0.5, 0.5312, 0.5, 0.5312, 1.0, 0.5, 1.0, 0.5, 0.5, 0.5, 0.5, 0.5, 1.0, 0.4688, 1.0, 0.4688, 0.5, 0.4688, 0.5, 0.4688, 1.0, 0.4375, 1.0, 0.4375, 0.5, 0.4375, 0.5, 0.4375, 1.0, 0.4062, 1.0, 0.4062, 0.5, 0.4062, 0.5, 0.4062, 1.0, 0.375, 1.0, 0.375, 0.5, 0.375, 0.5, 0.375, 1.0, 0.3438, 1.0, 0.3438, 0.5, 0.3438, 0.5, 0.3438, 1.0, 0.3125, 1.0, 0.3125, 0.5, 0.3125, 0.5, 0.3125, 1.0, 0.2812, 1.0, 0.2812, 0.5, 0.2812, 0.5, 0.2812, 1.0, 0.25, 1.0, 0.25, 0.5, 0.25, 0.5, 0.25, 1.0, 0.2188, 1.0, 0.2188, 0.5, 0.2188, 0.5, 0.2188, 1.0, 0.1875, 1.0, 0.1875, 0.5, 0.1875, 0.5, 0.1875, 1.0, 0.1562, 1.0, 0.1562, 0.5, 0.1562, 0.5, 0.1562, 1.0, 0.125, 1.0, 0.125, 0.5, 0.125, 0.5, 0.125, 1.0, 0.09375, 1.0, 0.09375, 0.5, 0.09375, 0.5, 0.09375, 1.0, 0.0625, 1.0, 0.0625, 0.5, 0.2968, 0.4854, 0.25, 0.49, 0.2032, 0.4854, 0.1582, 0.4717, 0.1167, 0.4496, 0.08029, 0.4197, 0.05045, 0.3833, 0.02827, 0.3418, 0.01461, 0.2968, 0.01, 0.25, 0.01461, 0.2032, 0.02827, 0.1582, 0.05045, 0.1167, 0.08029, 0.08029, 0.1167, 0.05045, 0.1582, 0.02827, 0.2032, 0.01461, 0.25, 0.01, 0.2968, 0.01461, 0.3418, 0.02827, 0.3833, 0.05045, 0.4197, 0.08029, 0.4496, 0.1167, 0.4717, 0.1582, 0.4854, 0.2032, 0.49, 0.25, 0.4854, 0.2968, 0.4717, 0.3418, 0.4496, 0.3833, 0.4197, 0.4197, 0.3833, 0.4496, 0.3418, 0.4717, 0.0625, 0.5, 0.0625, 1.0, 0.03125, 1.0, 0.03125, 0.5, 0.03125, 0.5, 0.03125, 1.0, 0.0, 1.0, 0.0, 0.5, 0.75, 0.49, 0.7968, 0.4854, 0.8418, 0.4717, 0.8833, 0.4496, 0.9197, 0.4197, 0.9496, 0.3833, 0.9717, 0.3418, 0.9854, 0.2968, 0.99, 0.25, 0.9854, 0.2032, 0.9717, 0.1582, 0.9496, 0.1167, 0.9197, 0.08029, 0.8833, 0.05045, 0.8418, 0.02827, 0.7968, 0.01461, 0.75, 0.01, 0.7032, 0.01461, 0.6582, 0.02827, 0.6167, 0.05045, 0.5803, 0.08029, 0.5504, 0.1167, 0.5283, 0.1582, 0.5146, 0.2032, 0.51, 0.25, 0.5146, 0.2968, 0.5283, 0.3418, 0.5504, 0.3833, 0.5803, 0.4197, 0.6167, 0.4496, 0.6582, 0.4717, 0.7032, 0.4854])
me_cylinder_004.use_remesh_fix_poles = True
me_cylinder_004.use_remesh_preserve_attributes = False
me_cylinder_004.use_mirror_vertex_groups = False
me_cylinder_004.update()
me_cube_003 = bpy.data.meshes.new('Cube.003')
me_cube_003.from_pydata([(1.0, 1.0, 1.0), (1.0, 1.0, -1.0), (1.0, -1.0, 1.0), (1.0, -1.0, -1.0), (-1.0, 1.0, 1.0), (-1.0, 1.0, -1.0), (-1.0, -1.0, 1.0), (-1.0, -1.0, -1.0), (1.026, 1.026, 0.0), (-1.026, -1.026, 0.0), (1.026, -1.026, 0.0), (-1.026, 1.026, 0.0)], [], [(0, 4, 6, 2), (10, 2, 6, 9), (9, 6, 4, 11), (5, 1, 3, 7), (8, 0, 2, 10), (11, 4, 0, 8), (5, 11, 8, 1), (1, 8, 10, 3), (7, 9, 11, 5), (3, 10, 9, 7)])
me_cube_003.polygons.foreach_set('use_smooth', [True] * 10)
_uv = me_cube_003.uv_layers.new(name='UVMap')
_uv.uv.foreach_set('vector', [0.625, 0.5, 0.875, 0.5, 0.875, 0.75, 0.625, 0.75, 0.5, 0.75, 0.625, 0.75, 0.625, 1.0, 0.5, 1.0, 0.5, 0.0, 0.625, 0.0, 0.625, 0.25, 0.5, 0.25, 0.125, 0.5, 0.375, 0.5, 0.375, 0.75, 0.125, 0.75, 0.5, 0.5, 0.625, 0.5, 0.625, 0.75, 0.5, 0.75, 0.5, 0.25, 0.625, 0.25, 0.625, 0.5, 0.5, 0.5, 0.375, 0.25, 0.5, 0.25, 0.5, 0.5, 0.375, 0.5, 0.375, 0.5, 0.5, 0.5, 0.5, 0.75, 0.375, 0.75, 0.375, 0.0, 0.5, 0.0, 0.5, 0.25, 0.375, 0.25, 0.375, 0.75, 0.5, 0.75, 0.5, 1.0, 0.375, 1.0])
me_cube_003.materials.append(mat_material_003)
me_cube_003.use_remesh_preserve_volume = False
me_cube_003.use_remesh_preserve_attributes = False
me_cube_003.use_mirror_vertex_groups = False
me_cube_003.update()
me_cube_004 = bpy.data.meshes.new('Cube.004')
me_cube_004.from_pydata([(1.0, 1.0, 1.0), (1.0, 1.0, -1.0), (1.0, -1.0, 1.0), (1.0, -1.0, -1.0), (-1.0, 1.0, 1.0), (-1.0, 1.0, -1.0), (-1.0, -1.0, 1.0), (-1.0, -1.0, -1.0), (1.026, 1.026, 0.0), (-1.026, -1.026, 0.0), (1.026, -1.026, 0.0), (-1.026, 1.026, 0.0)], [], [(0, 4, 6, 2), (10, 2, 6, 9), (9, 6, 4, 11), (5, 1, 3, 7), (8, 0, 2, 10), (11, 4, 0, 8), (5, 11, 8, 1), (1, 8, 10, 3), (7, 9, 11, 5), (3, 10, 9, 7)])
me_cube_004.polygons.foreach_set('use_smooth', [True] * 10)
_uv = me_cube_004.uv_layers.new(name='UVMap')
_uv.uv.foreach_set('vector', [0.625, 0.5, 0.875, 0.5, 0.875, 0.75, 0.625, 0.75, 0.5, 0.75, 0.625, 0.75, 0.625, 1.0, 0.5, 1.0, 0.5, 0.0, 0.625, 0.0, 0.625, 0.25, 0.5, 0.25, 0.125, 0.5, 0.375, 0.5, 0.375, 0.75, 0.125, 0.75, 0.5, 0.5, 0.625, 0.5, 0.625, 0.75, 0.5, 0.75, 0.5, 0.25, 0.625, 0.25, 0.625, 0.5, 0.5, 0.5, 0.375, 0.25, 0.5, 0.25, 0.5, 0.5, 0.375, 0.5, 0.375, 0.5, 0.5, 0.5, 0.5, 0.75, 0.375, 0.75, 0.375, 0.0, 0.5, 0.0, 0.5, 0.25, 0.375, 0.25, 0.375, 0.75, 0.5, 0.75, 0.5, 1.0, 0.375, 1.0])
me_cube_004.materials.append(mat_material_004)
me_cube_004.use_remesh_preserve_volume = False
me_cube_004.use_remesh_preserve_attributes = False
me_cube_004.use_mirror_vertex_groups = False
me_cube_004.update()

# ---- objects
ob_cube = bpy.data.objects.new('Cube', me_cube)
ob_cube_001 = bpy.data.objects.new('Cube.001', me_cube_001)
ob_cube_002 = bpy.data.objects.new('Cube.002', me_cube_002)
ob_cylinder = bpy.data.objects.new('Cylinder', me_cylinder)
ob_cylinder_001 = bpy.data.objects.new('Cylinder.001', me_cylinder_001)
ob_cylinder_002 = bpy.data.objects.new('Cylinder.002', me_cylinder_002)
ob_cylinder_003 = bpy.data.objects.new('Cylinder.003', me_cylinder_003)
ob_cylinder_004 = bpy.data.objects.new('Cylinder.004', me_cylinder_004)
ob_cube_003 = bpy.data.objects.new('Cube.003', me_cube_003)
ob_cube_004 = bpy.data.objects.new('Cube.004', me_cube_004)

# ---- transforms, parenting, visibility, modifiers, constraints
ob_cube.location = (0.0, 0.0, 0.0)
ob_cube.scale = (1.0, 3.145, 1.0)
ob_cube.lock_rotations_4d = False
ob_cube.empty_display_type = 'ARROWS'
ob_cube.lineart.crease_threshold = 0.0
_m = ob_cube.modifiers.new('Boolean', 'BOOLEAN')
_m.object = ob_cube_001
_m.solver = 'FAST'
_m = ob_cube.modifiers.new('Bevel', 'BEVEL')
_m.segments = 4
_m.limit_method = 'NONE'
ob_cube_001.location = (0.6274, 0.0, 0.6347)
ob_cube_001.scale = (1.266, 2.719, 1.191)
ob_cube_001.lock_rotations_4d = False
ob_cube_001.empty_display_type = 'ARROWS'
ob_cube_001.lineart.crease_threshold = 0.0
ob_cube_002.location = (0.2719, 0.02097, -0.4194)
ob_cube_002.scale = (0.8583, 2.719, -0.1507)
ob_cube_002.lock_rotations_4d = False
ob_cube_002.empty_display_type = 'ARROWS'
ob_cube_002.lineart.crease_threshold = 0.0
_m = ob_cube_002.modifiers.new('Bevel', 'BEVEL')
_m.width = 0.12
_m.width_pct = 0.12
_m.segments = 3
_m.limit_method = 'NONE'
ob_cylinder.location = (0.5478, -2.508, 0.0)
ob_cylinder.rotation_euler = (-0.0, 1.571, -0.0)
ob_cylinder.scale = (-0.2781, -0.264, 0.6282)
ob_cylinder.lineart.crease_threshold = 0.0
ob_cylinder_001.location = (0.7236, -2.818, -1.168)
ob_cylinder_001.scale = (0.1275, 0.1072, 0.2335)
ob_cylinder_001.lineart.crease_threshold = 0.0
ob_cylinder_002.location = (-0.7078, -2.818, -1.168)
ob_cylinder_002.scale = (0.1275, 0.1072, 0.2335)
ob_cylinder_002.lineart.crease_threshold = 0.0
ob_cylinder_003.location = (-0.7078, 2.755, -1.168)
ob_cylinder_003.scale = (0.1275, 0.1072, 0.2335)
ob_cylinder_003.lineart.crease_threshold = 0.0
ob_cylinder_004.location = (0.7443, 2.755, -1.168)
ob_cylinder_004.scale = (0.1275, 0.1072, 0.2335)
ob_cylinder_004.lineart.crease_threshold = 0.0
ob_cube_003.location = (-0.4139, 1.336, 0.4486)
ob_cube_003.rotation_euler = (0.0, 1.361, 0.0)
ob_cube_003.scale = (0.7725, 1.355, -0.2128)
ob_cube_003.lock_rotations_4d = False
ob_cube_003.empty_display_type = 'ARROWS'
ob_cube_003.lineart.crease_threshold = 0.0
_m = ob_cube_003.modifiers.new('Bevel', 'BEVEL')
_m.width = 0.12
_m.width_pct = 0.12
_m.segments = 3
_m.limit_method = 'NONE'
ob_cube_004.location = (-0.4139, -1.404, 0.4486)
ob_cube_004.rotation_euler = (0.0, 1.361, 0.0)
ob_cube_004.scale = (0.7725, 1.355, -0.2128)
ob_cube_004.lock_rotations_4d = False
ob_cube_004.empty_display_type = 'ARROWS'
ob_cube_004.lineart.crease_threshold = 0.0
_m = ob_cube_004.modifiers.new('Bevel', 'BEVEL')
_m.width = 0.12
_m.width_pct = 0.12
_m.segments = 3
_m.limit_method = 'NONE'

# ---- collection membership
col_collection.objects.link(ob_cube)
col_collection.objects.link(ob_cube_001)
col_collection.objects.link(ob_cube_002)
col_collection.objects.link(ob_cylinder)
col_collection.objects.link(ob_cylinder_001)
col_collection.objects.link(ob_cylinder_002)
col_collection.objects.link(ob_cylinder_003)
col_collection.objects.link(ob_cylinder_004)
col_collection.objects.link(ob_cube_003)
col_collection.objects.link(ob_cube_004)

# ---- scene / render settings (as saved in the file)
scene.frame_start = 1; scene.frame_end = 250; scene.frame_set(1)
scene.render.engine = 'BLENDER_EEVEE_NEXT'
scene.cycles.use_denoising = False
scene.cycles.samples = 128
scene.cycles.sampling_pattern = 'TABULATED_SOBOL'
scene.cycles.use_adaptive_sampling = False
scene.cycles.use_light_tree = False
scene.view_settings.view_transform = 'Filmic'
bpy.context.view_layer.update()

# ---- added for rendering (the .blend has no active camera and no usable light): camera, sun
cam_auto = bpy.data.cameras.new('AutoCamera')
cam_auto.lens = 50.0
cam_auto.sensor_width = 36.0
cam_auto.clip_end = 1000.0
ob_auto_camera = bpy.data.objects.new('AutoCamera', cam_auto)
scene.collection.objects.link(ob_auto_camera)
ob_auto_camera.location = (7.51492, -8.48171, 5.86659)
ob_auto_camera.rotation_euler = (1.09748, -7.21219e-08, 0.694738)
scene.camera = ob_auto_camera
light_auto_sun = bpy.data.lights.new('AutoSun', 'SUN')
light_auto_sun.energy = 3.0
light_auto_sun.angle = 0.0523599
ob_auto_sun = bpy.data.objects.new('AutoSun', light_auto_sun)
scene.collection.objects.link(ob_auto_sun)
ob_auto_sun.rotation_euler = (0.872665, 0.174533, 0.523599)
bpy.context.view_layer.update()

